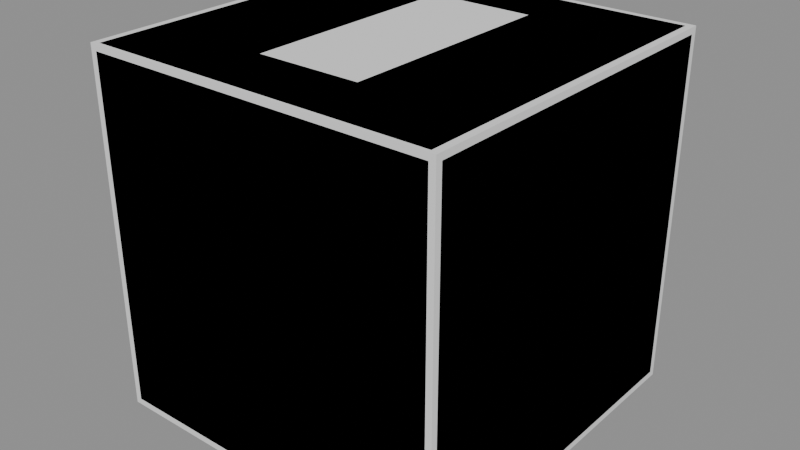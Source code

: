 # Source: provino.blend  (saved by Blender 5.2.44; exported with 4.5.12 LTS)
import bpy
from mathutils import Matrix  # noqa: F401  (used for matrix-valued properties, if any)

bpy.ops.wm.read_factory_settings(use_empty=True)
scene = bpy.context.scene
scene.name = 'Scene'

# ---- materials (node trees are filled in below, after node groups)
mat_provino_alta = bpy.data.materials.new('PROVINO_ALTA')

# ---- node groups
ng_smooth_by_angle = bpy.data.node_groups.new('Smooth by Angle', 'GeometryNodeTree')
_s = ng_smooth_by_angle.interface.new_socket(name='Mesh', in_out='OUTPUT', socket_type='NodeSocketGeometry')
_s = ng_smooth_by_angle.interface.new_socket(name='Mesh', in_out='INPUT', socket_type='NodeSocketGeometry')
_s = ng_smooth_by_angle.interface.new_socket(name='Angle', in_out='INPUT', socket_type='NodeSocketFloat')
_s.subtype = 'ANGLE'
_s.default_value = 0.5236
_s.min_value = 0.0
_s.max_value = 3.142
_s.description = 'Maximum face angle for smooth edges'
_s = ng_smooth_by_angle.interface.new_socket(name='Ignore Sharpness', in_out='INPUT', socket_type='NodeSocketBool')
_s.force_non_field = True
ng_smooth_by_angle.is_modifier = True
_N = ng_smooth_by_angle.nodes; _L = ng_smooth_by_angle.links
n0 = _N.new('GeometryNodeSetShadeSmooth'); n0.name = 'Set Shade Smooth'; n0.location = (120, -80)
n0.domain = 'EDGE'
n1 = _N.new('GeometryNodeSetShadeSmooth'); n1.name = 'Set Shade Smooth.001'; n1.location = (300, -80)
n2 = _N.new('NodeGroupOutput'); n2.name = 'Group Output'; n2.location = (480, -80)
n3 = _N.new('GeometryNodeInputMeshEdgeAngle'); n3.name = 'Edge Angle'; n3.location = (-440, -240)
n4 = _N.new('NodeGroupInput'); n4.name = 'Group Input'; n4.location = (-80, -80)
n5 = _N.new('GeometryNodeInputEdgeSmooth'); n5.name = 'Is Edge Smooth'; n5.location = (-260, -120)
n6 = _N.new('GeometryNodeInputShadeSmooth'); n6.name = 'Is Shade Smooth'; n6.location = (-440, -397)
n7 = _N.new('FunctionNodeCompare'); n7.name = 'Compare'; n7.location = (-260, -260)
n7.operation = 'LESS_EQUAL'
n8 = _N.new('FunctionNodeBooleanMath'); n8.name = 'Boolean Math.001'; n8.location = (-80, -260)
n9 = _N.new('NodeGroupInput'); n9.name = 'Group Input.001'; n9.location = (-440, -329)
n10 = _N.new('NodeGroupInput'); n10.name = 'Group Input.002'; n10.location = (-259, -189)
n11 = _N.new('FunctionNodeBooleanMath'); n11.name = 'Boolean Math'; n11.location = (-80, -149)
n11.operation = 'OR'
n12 = _N.new('FunctionNodeBooleanMath'); n12.name = 'Boolean Math.002'; n12.location = (-260, -380)
n12.operation = 'OR'
n13 = _N.new('NodeGroupInput'); n13.name = 'Group Input.003'; n13.location = (-440, -460)
_L.new(n3.outputs[0], n7.inputs[0])
_L.new(n1.outputs[0], n2.inputs[0])
_L.new(n9.outputs[1], n7.inputs[1])
_L.new(n7.outputs[0], n8.inputs[0])
_L.new(n4.outputs[0], n0.inputs[0])
_L.new(n0.outputs[0], n1.inputs[0])
_L.new(n8.outputs[0], n0.inputs[2])
_L.new(n10.outputs[2], n11.inputs[1])
_L.new(n5.outputs[0], n11.inputs[0])
_L.new(n11.outputs[0], n0.inputs[1])
_L.new(n13.outputs[2], n12.inputs[1])
_L.new(n6.outputs[0], n12.inputs[0])
_L.new(n12.outputs[0], n8.inputs[1])
n2.is_active_output = True

# ---- material node trees
mat_provino_alta.use_nodes = True; mat_provino_alta.node_tree.nodes.clear()
_N = mat_provino_alta.node_tree.nodes; _L = mat_provino_alta.node_tree.links
n0 = _N.new('ShaderNodeBsdfPrincipled'); n0.name = 'Principled BSDF'; n0.location = (-200, 100)
n0.inputs[0].default_value = (0.55, 0.57, 0.6, 1.0)
n0.inputs[1].default_value = 0.85
n0.inputs[10].default_value = 0.005
n1 = _N.new('ShaderNodeOutputMaterial'); n1.name = 'Material Output'; n1.location = (200, 100)
n2 = _N.new('ShaderNodeTexNoise'); n2.name = 'Noise Texture'; n2.location = (0, 0)
n2.width = 160
n2.inputs[2].default_value = 6.0
n3 = _N.new('ShaderNodeMapRange'); n3.name = 'Map Range'; n3.location = (0, 0)
n3.inputs[1].default_value = 0.3
n3.inputs[2].default_value = 0.7
n3.inputs[3].default_value = 0.15
n3.inputs[4].default_value = 0.55
_L.new(n0.outputs[0], n1.inputs[0])
_L.new(n2.outputs[0], n3.inputs[0])
_L.new(n3.outputs[0], n0.inputs[2])
n1.is_active_output = True

# ---- meshes
me_bassa = bpy.data.meshes.new('BASSA')
me_bassa.from_pydata([(-1.0, -1.0, -1.0), (-1.0, -1.0, 1.0), (-1.0, 1.0, -1.0), (-1.0, 1.0, 1.0), (1.0, -1.0, -1.0), (1.0, -1.0, 1.0), (1.0, 1.0, -1.0), (1.0, 1.0, 1.0)], [], [(0, 1, 3, 2), (2, 3, 7, 6), (6, 7, 5, 4), (4, 5, 1, 0), (2, 6, 4, 0), (7, 3, 1, 5)])
_uv = me_bassa.uv_layers.new(name='UVMap')
_uv.uv.foreach_set('vector', [0.02, 0.02, 0.02, 0.48, 0.3133, 0.48, 0.3133, 0.02, 0.3533, 0.02, 0.3533, 0.48, 0.6467, 0.48, 0.6467, 0.02, 0.98, 0.02, 0.98, 0.48, 0.6867, 0.48, 0.6867, 0.02, 0.3133, 0.52, 0.3133, 0.98, 0.02, 0.98, 0.02, 0.52, 0.3533, 0.98, 0.6467, 0.98, 0.6467, 0.52, 0.3533, 0.52, 0.98, 0.98, 0.6867, 0.98, 0.6867, 0.52, 0.98, 0.52])
me_bassa.update()
me_alta = bpy.data.meshes.new('ALTA')
me_alta.from_pydata([(-0.965, -0.965, -1.0), (-0.965, -1.0, -0.965), (-1.0, -0.965, -0.965), (-0.965, -0.9825, -0.9953), (-0.9825, -0.965, -0.9953), (-0.9817, -0.9817, -0.9908), (-0.9825, -0.9953, -0.965), (-0.965, -0.9953, -0.9825), (-0.9817, -0.9908, -0.9817), (-0.9953, -0.965, -0.9825), (-0.9953, -0.9825, -0.965), (-0.9908, -0.9817, -0.9817), (-0.215, -0.6, 0.955), (-0.215, -0.565, 0.92), (-0.25, -0.565, 0.955), (-0.215, -0.5953, 0.9375), (-0.2325, -0.5953, 0.955), (-0.2317, -0.5908, 0.9383), (-0.2325, -0.565, 0.9247), (-0.215, -0.5825, 0.9247), (-0.2317, -0.5817, 0.9292), (-0.2453, -0.5825, 0.955), (-0.2453, -0.565, 0.9375), (-0.2408, -0.5817, 0.9383), (-0.965, -1.0, 0.965), (-0.9611, -0.9793, 1.0), (-1.0, -0.965, 0.965), (-0.9634, -0.9968, 0.9824), (-0.9822, -0.9948, 0.965), (-0.9808, -0.9927, 0.9818), (-0.9803, -0.9744, 0.9948), (-0.962, -0.9892, 0.995), (-0.9803, -0.9862, 0.991), (-0.9948, -0.9822, 0.965), (-0.9943, -0.9693, 0.9821), (-0.9904, -0.9841, 0.9816), (-0.965, 0.965, -1.0), (-1.0, 0.965, -0.965), (-0.965, 1.0, -0.965), (-0.9825, 0.965, -0.9953), (-0.965, 0.9825, -0.9953), (-0.9817, 0.9817, -0.9908), (-0.9953, 0.9825, -0.965), (-0.9953, 0.965, -0.9825), (-0.9908, 0.9817, -0.9817), (-0.965, 0.9953, -0.9825), (-0.9825, 0.9953, -0.965), (-0.9817, 0.9908, -0.9817), (-0.215, 0.565, 0.92), (-0.215, 0.6, 0.955), (-0.25, 0.565, 0.955), (-0.215, 0.5825, 0.9247), (-0.2325, 0.565, 0.9247), (-0.2317, 0.5817, 0.9292), (-0.2325, 0.5953, 0.955), (-0.215, 0.5953, 0.9375), (-0.2317, 0.5908, 0.9383), (-0.2453, 0.565, 0.9375), (-0.2453, 0.5825, 0.955), (-0.2408, 0.5817, 0.9383), (-0.9613, 0.965, 1.0), (-0.965, 1.0, 0.965), (-1.0, 0.965, 0.965), (-0.9625, 0.9825, 0.9953), (-0.9799, 0.965, 0.9953), (-0.9803, 0.9817, 0.9908), (-0.9832, 0.9953, 0.965), (-0.9638, 0.9953, 0.9825), (-0.9812, 0.9908, 0.9817), (-0.9941, 0.965, 0.9825), (-0.996, 0.9825, 0.965), (-0.9903, 0.9817, 0.9817), (0.965, -0.965, -1.0), (1.0, -0.965, -0.965), (0.965, -1.0, -0.965), (0.9825, -0.965, -0.9953), (0.965, -0.9825, -0.9953), (0.9817, -0.9817, -0.9908), (0.9953, -0.9825, -0.965), (0.9953, -0.965, -0.9825), (0.9908, -0.9817, -0.9817), (0.965, -0.9953, -0.9825), (0.9825, -0.9953, -0.965), (0.9817, -0.9908, -0.9817), (0.215, -0.565, 0.92), (0.215, -0.6, 0.955), (0.25, -0.565, 0.955), (0.215, -0.5825, 0.9247), (0.2325, -0.565, 0.9247), (0.2317, -0.5817, 0.9292), (0.2325, -0.5953, 0.955), (0.215, -0.5953, 0.9375), (0.2317, -0.5908, 0.9383), (0.2453, -0.565, 0.9375), (0.2453, -0.5825, 0.955), (0.2408, -0.5817, 0.9383), (0.9611, -0.9793, 1.0), (0.965, -1.0, 0.965), (1.0, -0.965, 0.965), (0.962, -0.9892, 0.995), (0.9803, -0.9744, 0.9948), (0.9803, -0.9862, 0.991), (0.9822, -0.9948, 0.965), (0.9634, -0.9968, 0.9824), (0.9808, -0.9927, 0.9818), (0.9943, -0.9693, 0.9821), (0.9948, -0.9822, 0.965), (0.9904, -0.9841, 0.9816), (0.965, 0.965, -1.0), (0.965, 1.0, -0.965), (1.0, 0.965, -0.965), (0.965, 0.9825, -0.9953), (0.9825, 0.965, -0.9953), (0.9817, 0.9817, -0.9908), (0.9825, 0.9953, -0.965), (0.965, 0.9953, -0.9825), (0.9817, 0.9908, -0.9817), (0.9953, 0.965, -0.9825), (0.9953, 0.9825, -0.965), (0.9908, 0.9817, -0.9817), (0.215, 0.565, 0.92), (0.25, 0.565, 0.955), (0.215, 0.6, 0.955), (0.2325, 0.565, 0.9247), (0.215, 0.5825, 0.9247), (0.2317, 0.5817, 0.9292), (0.2453, 0.5825, 0.955), (0.2453, 0.565, 0.9375), (0.2408, 0.5817, 0.9383), (0.215, 0.5953, 0.9375), (0.2325, 0.5953, 0.955), (0.2317, 0.5908, 0.9383), (0.9613, 0.965, 1.0), (1.0, 0.965, 0.965), (0.965, 1.0, 0.965), (0.9803, 0.965, 0.9948), (0.9625, 0.9822, 0.9948), (0.9804, 0.9816, 0.9909), (0.9948, 0.9822, 0.965), (0.9943, 0.965, 0.9821), (0.9905, 0.9816, 0.9816), (0.9638, 0.9948, 0.9822), (0.9822, 0.9948, 0.965), (0.981, 0.9909, 0.9816), (-0.25, 0.565, 0.965), (-0.215, 0.6, 0.965), (-0.2887, 0.635, 1.0), (-0.2448, 0.5822, 0.965), (-0.2556, 0.5859, 0.982), (-0.2504, 0.5937, 0.9815), (-0.2384, 0.6051, 0.9821), (-0.2322, 0.5948, 0.965), (-0.2448, 0.5999, 0.9816), (-0.2697, 0.6114, 0.9948), (-0.2653, 0.6179, 0.9949), (-0.2571, 0.6054, 0.991), (0.215, 0.6, 0.965), (0.25, 0.565, 0.965), (0.2887, 0.635, 1.0), (0.2322, 0.5948, 0.965), (0.2384, 0.6051, 0.9821), (0.2448, 0.5999, 0.9816), (0.2556, 0.5859, 0.982), (0.2448, 0.5822, 0.965), (0.2504, 0.5937, 0.9815), (0.2653, 0.6179, 0.9949), (0.2697, 0.6114, 0.9948), (0.2571, 0.6054, 0.991), (-0.25, -0.565, 0.965), (-0.2889, -0.6207, 1.0), (-0.215, -0.6, 0.965), (-0.2557, -0.5817, 0.9821), (-0.2448, -0.5822, 0.965), (-0.2509, -0.5912, 0.9815), (-0.272, -0.6108, 0.9951), (-0.2698, -0.6019, 0.9948), (-0.2596, -0.6005, 0.9911), (-0.2322, -0.5948, 0.965), (-0.245, -0.6031, 0.9823), (-0.2473, -0.5981, 0.9818), (0.25, -0.565, 0.965), (0.215, -0.6, 0.965), (0.2889, -0.6207, 1.0), (0.2448, -0.5822, 0.965), (0.2557, -0.5817, 0.9821), (0.2509, -0.5912, 0.9815), (0.245, -0.6031, 0.9823), (0.2322, -0.5948, 0.965), (0.2473, -0.5981, 0.9818), (0.2698, -0.6019, 0.9948), (0.272, -0.6108, 0.9951), (0.2596, -0.6005, 0.9911)], [], [(0, 3, 5, 4), (3, 7, 8, 5), (1, 6, 8, 7), (6, 10, 11, 8), (2, 9, 11, 10), (9, 4, 5, 11), (5, 8, 11), (12, 15, 17, 16), (15, 19, 20, 17), (13, 18, 20, 19), (18, 22, 23, 20), (14, 21, 23, 22), (21, 16, 17, 23), (17, 20, 23), (24, 27, 29, 28), (27, 31, 32, 29), (25, 30, 32, 31), (30, 34, 35, 32), (26, 33, 35, 34), (33, 28, 29, 35), (29, 32, 35), (36, 39, 41, 40), (39, 43, 44, 41), (37, 42, 44, 43), (42, 46, 47, 44), (38, 45, 47, 46), (45, 40, 41, 47), (41, 44, 47), (48, 51, 53, 52), (51, 55, 56, 53), (49, 54, 56, 55), (54, 58, 59, 56), (50, 57, 59, 58), (57, 52, 53, 59), (53, 56, 59), (60, 63, 65, 64), (63, 67, 68, 65), (61, 66, 68, 67), (66, 70, 71, 68), (62, 69, 71, 70), (69, 64, 65, 71), (65, 68, 71), (72, 75, 77, 76), (75, 79, 80, 77), (73, 78, 80, 79), (78, 82, 83, 80), (74, 81, 83, 82), (81, 76, 77, 83), (77, 80, 83), (84, 87, 89, 88), (87, 91, 92, 89), (85, 90, 92, 91), (90, 94, 95, 92), (86, 93, 95, 94), (93, 88, 89, 95), (89, 92, 95), (96, 99, 101, 100), (99, 103, 104, 101), (97, 102, 104, 103), (102, 106, 107, 104), (98, 105, 107, 106), (105, 100, 101, 107), (101, 104, 107), (108, 111, 113, 112), (111, 115, 116, 113), (109, 114, 116, 115), (114, 118, 119, 116), (110, 117, 119, 118), (117, 112, 113, 119), (113, 116, 119), (120, 123, 125, 124), (123, 127, 128, 125), (121, 126, 128, 127), (126, 130, 131, 128), (122, 129, 131, 130), (129, 124, 125, 131), (125, 128, 131), (132, 135, 137, 136), (135, 139, 140, 137), (133, 138, 140, 139), (138, 142, 143, 140), (134, 141, 143, 142), (141, 136, 137, 143), (137, 140, 143), (144, 147, 149, 148), (147, 151, 152, 149), (145, 150, 152, 151), (150, 154, 155, 152), (146, 153, 155, 154), (153, 148, 149, 155), (149, 152, 155), (156, 159, 161, 160), (159, 163, 164, 161), (157, 162, 164, 163), (162, 166, 167, 164), (158, 165, 167, 166), (165, 160, 161, 167), (161, 164, 167), (168, 171, 173, 172), (171, 175, 176, 173), (169, 174, 176, 175), (174, 178, 179, 176), (170, 177, 179, 178), (177, 172, 173, 179), (173, 176, 179), (180, 183, 185, 184), (183, 187, 188, 185), (181, 186, 188, 187), (186, 190, 191, 188), (182, 189, 191, 190), (189, 184, 185, 191), (185, 188, 191), (2, 37, 43, 9), (9, 43, 39, 4), (4, 39, 36, 0), (1, 24, 28, 6), (6, 28, 33, 10), (10, 33, 26, 2), (25, 60, 64, 30), (30, 64, 69, 34), (34, 69, 62, 26), (37, 62, 70, 42), (42, 70, 66, 46), (46, 66, 61, 38), (38, 109, 115, 45), (45, 115, 111, 40), (40, 111, 108, 36), (60, 132, 136, 63), (63, 136, 141, 67), (67, 141, 134, 61), (109, 134, 142, 114), (114, 142, 138, 118), (118, 138, 133, 110), (72, 108, 112, 75), (75, 112, 117, 79), (79, 117, 110, 73), (98, 133, 139, 105), (105, 139, 135, 100), (100, 135, 132, 96), (73, 98, 106, 78), (78, 106, 102, 82), (82, 102, 97, 74), (0, 72, 76, 3), (3, 76, 81, 7), (7, 81, 74, 1), (24, 97, 103, 27), (27, 103, 99, 31), (31, 99, 96, 25), (146, 169, 175, 153), (153, 175, 171, 148), (148, 171, 168, 144), (145, 156, 160, 150), (150, 160, 165, 154), (154, 165, 158, 146), (157, 180, 184, 162), (162, 184, 189, 166), (166, 189, 182, 158), (169, 182, 190, 174), (174, 190, 186, 178), (178, 186, 181, 170), (14, 168, 172, 21), (21, 172, 177, 16), (16, 177, 170, 12), (13, 48, 52, 18), (18, 52, 57, 22), (22, 57, 50, 14), (49, 145, 151, 54), (54, 151, 147, 58), (58, 147, 144, 50), (48, 120, 124, 51), (51, 124, 129, 55), (55, 129, 122, 49), (121, 157, 163, 126), (126, 163, 159, 130), (130, 159, 156, 122), (86, 121, 127, 93), (93, 127, 123, 88), (88, 123, 120, 84), (85, 181, 187, 90), (90, 187, 183, 94), (94, 183, 180, 86), (12, 85, 91, 15), (15, 91, 87, 19), (19, 87, 84, 13), (36, 108, 72, 0), (2, 26, 62, 37), (74, 97, 24, 1), (85, 12, 170, 181), (168, 14, 50, 144), (48, 13, 84, 120), (169, 25, 96, 182), (96, 132, 60, 25, 169, 146, 158, 182), (38, 61, 134, 109), (145, 49, 122, 156), (110, 133, 98, 73), (121, 86, 180, 157)])
me_alta.polygons.foreach_set('use_smooth', [True] * 196)
_uv = me_alta.uv_layers.new(name='UVMap')
_uv.uv.foreach_set('vector', [0.1294, 0.7456, 0.1294, 0.7478, 0.1273, 0.7477, 0.1272, 0.7456, 0.1294, 0.7478, 0.1294, 0.75, 0.1273, 0.75, 0.1273, 0.7477, 0.3794, 0.9956, 0.3794, 1.0, 0.375, 0.9977, 0.375, 0.9956, 0.3794, 0.0, 0.3794, 0.00219, 0.375, 0.002283, 0.375, 0.0, 0.3794, 0.004375, 0.375, 0.004375, 0.375, 0.002283, 0.3794, 0.00219, 0.125, 0.7456, 0.1272, 0.7456, 0.1273, 0.7477, 0.125, 0.7477, 0.1273, 0.7477, 0.1273, 0.75, 0.125, 0.7477, 0.3838, 0.9825, 0.375, 0.9825, 0.375, 0.9909, 0.3837, 1.0, 0.1425, 0.75, 0.1425, 0.7463, 0.1341, 0.7462, 0.1341, 0.75, 0.1425, 0.7427, 0.1338, 0.7427, 0.1341, 0.7462, 0.1425, 0.7463, 0.1338, 0.7427, 0.125, 0.7427, 0.125, 0.7462, 0.1341, 0.7462, 0.3837, 0.007292, 0.3838, 0.003651, 0.375, 0.003805, 0.375, 0.007292, 0.3838, 0.003651, 0.3837, 0.0, 0.375, 0.0, 0.375, 0.003805, 0.1341, 0.75, 0.1341, 0.7462, 0.125, 0.7462, 0.6206, 0.9956, 0.6228, 0.9954, 0.6227, 1.0, 0.6206, 1.0, 0.6228, 0.9954, 0.625, 0.9953, 0.625, 1.0, 0.6227, 1.0, 0.8701, 0.7474, 0.875, 0.7468, 0.875, 0.7483, 0.8703, 0.75, 0.625, 0.003196, 0.6228, 0.00384, 0.6227, 0.001987, 0.625, 0.00172, 0.6206, 0.004375, 0.6206, 0.002228, 0.6227, 0.001987, 0.6228, 0.00384, 0.6206, 0.002228, 0.6206, 0.0, 0.6227, 0.0, 0.6227, 0.001987, 0.6227, 0.0, 0.625, 0.00172, 0.6227, 0.001987, 0.1294, 0.5044, 0.1272, 0.5044, 0.1273, 0.5023, 0.1294, 0.5022, 0.1272, 0.5044, 0.125, 0.5044, 0.125, 0.5023, 0.1273, 0.5023, 0.3794, 0.2456, 0.3794, 0.2478, 0.375, 0.2477, 0.375, 0.2456, 0.3794, 0.2478, 0.3794, 0.2522, 0.375, 0.2523, 0.375, 0.2477, 0.3794, 0.2544, 0.375, 0.2544, 0.375, 0.2523, 0.3794, 0.2522, 0.1294, 0.5, 0.1294, 0.5022, 0.1273, 0.5023, 0.1273, 0.5, 0.1273, 0.5023, 0.125, 0.5023, 0.1273, 0.5, 0.1425, 0.5073, 0.1425, 0.5037, 0.1341, 0.5038, 0.1338, 0.5073, 0.1425, 0.5037, 0.1425, 0.5, 0.1341, 0.5, 0.1341, 0.5038, 0.3838, 0.2675, 0.3837, 0.2588, 0.375, 0.2591, 0.375, 0.2675, 0.3837, 0.2588, 0.3837, 0.2463, 0.375, 0.2462, 0.375, 0.2591, 0.3837, 0.2427, 0.375, 0.2427, 0.375, 0.2462, 0.3837, 0.2463, 0.125, 0.5073, 0.1338, 0.5073, 0.1341, 0.5038, 0.125, 0.5038, 0.1341, 0.5038, 0.1341, 0.5, 0.125, 0.5038, 0.8702, 0.5044, 0.8703, 0.5, 0.875, 0.5023, 0.875, 0.5044, 0.625, 0.2547, 0.6228, 0.2545, 0.6227, 0.2515, 0.625, 0.2485, 0.6206, 0.2544, 0.6206, 0.2521, 0.6227, 0.2515, 0.6228, 0.2545, 0.6206, 0.2521, 0.6206, 0.2478, 0.6227, 0.2477, 0.6227, 0.2515, 0.6206, 0.2456, 0.6228, 0.2456, 0.6227, 0.2477, 0.6206, 0.2478, 0.6228, 0.2456, 0.625, 0.2456, 0.625, 0.2485, 0.6227, 0.2477, 0.625, 0.2485, 0.6227, 0.2515, 0.6227, 0.2477, 0.3706, 0.7456, 0.3728, 0.7456, 0.3727, 0.7477, 0.3706, 0.7478, 0.3728, 0.7456, 0.3772, 0.7456, 0.3764, 0.7477, 0.3727, 0.7477, 0.3794, 0.7456, 0.3794, 0.7478, 0.3764, 0.7477, 0.3772, 0.7456, 0.3794, 0.7478, 0.3794, 0.7522, 0.3739, 0.7511, 0.3764, 0.7477, 0.3794, 0.7544, 0.3728, 0.7522, 0.3739, 0.7511, 0.3794, 0.7522, 0.3728, 0.7522, 0.3706, 0.7478, 0.3727, 0.7477, 0.3739, 0.7511, 0.3727, 0.7477, 0.3764, 0.7477, 0.3739, 0.7511, 0.3575, 0.7427, 0.3575, 0.7463, 0.3659, 0.7462, 0.3662, 0.7427, 0.3575, 0.7463, 0.3662, 0.7587, 0.3704, 0.7546, 0.3659, 0.7462, 0.3837, 0.7675, 0.3837, 0.7588, 0.3704, 0.7546, 0.3662, 0.7587, 0.3837, 0.7588, 0.3838, 0.7463, 0.3773, 0.7462, 0.3704, 0.7546, 0.3837, 0.7427, 0.3794, 0.7427, 0.3773, 0.7462, 0.3838, 0.7463, 0.3794, 0.7427, 0.3662, 0.7427, 0.3659, 0.7462, 0.3773, 0.7462, 0.3659, 0.7462, 0.3704, 0.7546, 0.3773, 0.7462, 0.6299, 0.7474, 0.6274, 0.7524, 0.6262, 0.7512, 0.6275, 0.7468, 0.6274, 0.7524, 0.6228, 0.7546, 0.6227, 0.7524, 0.6262, 0.7512, 0.6206, 0.7544, 0.6206, 0.7522, 0.6227, 0.7524, 0.6228, 0.7546, 0.6206, 0.7522, 0.6206, 0.7478, 0.6227, 0.7488, 0.6227, 0.7524, 0.6206, 0.7456, 0.6228, 0.7462, 0.6227, 0.7488, 0.6206, 0.7478, 0.6228, 0.7462, 0.6275, 0.7468, 0.6262, 0.7512, 0.6227, 0.7488, 0.6262, 0.7512, 0.6227, 0.7524, 0.6227, 0.7488, 0.3706, 0.5044, 0.3706, 0.5022, 0.3727, 0.5023, 0.3728, 0.5044, 0.3706, 0.5022, 0.3728, 0.4978, 0.3739, 0.4989, 0.3727, 0.5023, 0.3794, 0.4956, 0.3794, 0.4978, 0.3739, 0.4989, 0.3728, 0.4978, 0.3794, 0.4978, 0.3794, 0.5022, 0.3764, 0.5023, 0.3739, 0.4989, 0.3794, 0.5044, 0.3772, 0.5044, 0.3764, 0.5023, 0.3794, 0.5022, 0.3772, 0.5044, 0.3728, 0.5044, 0.3727, 0.5023, 0.3764, 0.5023, 0.3727, 0.5023, 0.3739, 0.4989, 0.3764, 0.5023, 0.3575, 0.5073, 0.3662, 0.5073, 0.3659, 0.5038, 0.3575, 0.5037, 0.3662, 0.5073, 0.3794, 0.5073, 0.3773, 0.5038, 0.3659, 0.5038, 0.3837, 0.5073, 0.3838, 0.5037, 0.3773, 0.5038, 0.3794, 0.5073, 0.3838, 0.5037, 0.3837, 0.4912, 0.3704, 0.4954, 0.3773, 0.5038, 0.3838, 0.4825, 0.3662, 0.4913, 0.3704, 0.4954, 0.3837, 0.4912, 0.3662, 0.4913, 0.3575, 0.5037, 0.3659, 0.5038, 0.3704, 0.4954, 0.3659, 0.5038, 0.3773, 0.5038, 0.3704, 0.4954, 0.6298, 0.5044, 0.6275, 0.5044, 0.6262, 0.4988, 0.6273, 0.4977, 0.6275, 0.5044, 0.6228, 0.5044, 0.6227, 0.5014, 0.6262, 0.4988, 0.6206, 0.5044, 0.6206, 0.5022, 0.6227, 0.5014, 0.6228, 0.5044, 0.6206, 0.5022, 0.6206, 0.4978, 0.6227, 0.4976, 0.6227, 0.5014, 0.6206, 0.4956, 0.6228, 0.4955, 0.6227, 0.4976, 0.6206, 0.4978, 0.6228, 0.4955, 0.6273, 0.4977, 0.6262, 0.4988, 0.6227, 0.4976, 0.6262, 0.4988, 0.6227, 0.5014, 0.6227, 0.4976, 0.3862, 0.2427, 0.3862, 0.2463, 0.395, 0.2487, 0.395, 0.2471, 0.3862, 0.2463, 0.3862, 0.2589, 0.395, 0.2526, 0.395, 0.2487, 0.3862, 0.2675, 0.395, 0.2558, 0.395, 0.2526, 0.3862, 0.2589, 0.7798, 0.55, 0.7832, 0.5478, 0.7821, 0.5493, 0.7806, 0.55, 0.7861, 0.5456, 0.7837, 0.5486, 0.7821, 0.5493, 0.7832, 0.5478, 0.7837, 0.5486, 0.7813, 0.5518, 0.7813, 0.5508, 0.7821, 0.5493, 0.7813, 0.5508, 0.7806, 0.55, 0.7821, 0.5493, 0.3863, 0.4825, 0.3863, 0.4911, 0.395, 0.4974, 0.395, 0.4942, 0.3863, 0.4911, 0.3863, 0.5037, 0.395, 0.5013, 0.395, 0.4974, 0.3862, 0.5073, 0.395, 0.5029, 0.395, 0.5013, 0.3863, 0.5037, 0.7188, 0.5518, 0.7163, 0.5486, 0.7179, 0.5493, 0.7188, 0.5508, 0.7139, 0.5456, 0.7168, 0.5478, 0.7179, 0.5493, 0.7163, 0.5486, 0.7168, 0.5478, 0.7202, 0.55, 0.7194, 0.55, 0.7179, 0.5493, 0.7194, 0.55, 0.7188, 0.5508, 0.7179, 0.5493, 0.3862, 0.007292, 0.395, 0.003822, 0.395, 0.00183, 0.3863, 0.003713, 0.7812, 0.6977, 0.7837, 0.7002, 0.7825, 0.7001, 0.7813, 0.6989, 0.7861, 0.7026, 0.784, 0.7013, 0.7825, 0.7001, 0.7837, 0.7002, 0.784, 0.7013, 0.7806, 0.7, 0.7809, 0.7, 0.7825, 0.7001, 0.3863, 0.9825, 0.3862, 1.0, 0.395, 0.9986, 0.395, 0.9975, 0.3862, 0.0, 0.3863, 0.003713, 0.395, 0.00183, 0.395, 0.0, 0.7813, 0.6989, 0.7825, 0.7001, 0.7809, 0.7, 0.3862, 0.7427, 0.3862, 0.7463, 0.3904, 0.7482, 0.395, 0.7462, 0.3862, 0.7463, 0.3863, 0.7589, 0.3904, 0.7514, 0.3904, 0.7482, 0.3862, 0.7675, 0.395, 0.7525, 0.3904, 0.7514, 0.3863, 0.7589, 0.7194, 0.7, 0.716, 0.7013, 0.7175, 0.7001, 0.7191, 0.6998, 0.7139, 0.7026, 0.7163, 0.7002, 0.7175, 0.7001, 0.716, 0.7013, 0.7163, 0.7002, 0.7188, 0.6977, 0.7186, 0.6989, 0.7175, 0.7001, 0.7186, 0.6989, 0.7191, 0.6998, 0.7175, 0.7001, 0.3794, 0.004375, 0.3794, 0.2456, 0.375, 0.2456, 0.375, 0.004375, 0.125, 0.7456, 0.125, 0.5044, 0.1272, 0.5044, 0.1272, 0.7456, 0.1272, 0.7456, 0.1272, 0.5044, 0.1294, 0.5044, 0.1294, 0.7456, 0.3794, 0.9956, 0.6206, 0.9956, 0.6206, 1.0, 0.3794, 1.0, 0.3794, 0.0, 0.6206, 0.0, 0.6206, 0.002228, 0.3794, 0.00219, 0.3794, 0.00219, 0.6206, 0.002228, 0.6206, 0.004375, 0.3794, 0.004375, 0.8701, 0.7474, 0.8702, 0.5044, 0.875, 0.5044, 0.875, 0.7468, 0.625, 0.003196, 0.625, 0.2456, 0.6228, 0.2456, 0.6228, 0.00384, 0.6228, 0.00384, 0.6228, 0.2456, 0.6206, 0.2456, 0.6206, 0.004375, 0.3794, 0.2456, 0.6206, 0.2456, 0.6206, 0.2478, 0.3794, 0.2478, 0.3794, 0.2478, 0.6206, 0.2478, 0.6206, 0.2521, 0.3794, 0.2522, 0.3794, 0.2522, 0.6206, 0.2521, 0.6206, 0.2544, 0.3794, 0.2544, 0.3794, 0.2544, 0.3794, 0.4956, 0.3728, 0.4978, 0.375, 0.2544, 0.1294, 0.5, 0.3728, 0.4978, 0.3706, 0.5022, 0.1294, 0.5022, 0.1294, 0.5022, 0.3706, 0.5022, 0.3706, 0.5044, 0.1294, 0.5044, 0.8702, 0.5044, 0.6298, 0.5044, 0.6273, 0.4977, 0.8703, 0.5, 0.625, 0.2547, 0.6273, 0.4977, 0.6228, 0.4955, 0.6228, 0.2545, 0.6228, 0.2545, 0.6228, 0.4955, 0.6206, 0.4956, 0.6206, 0.2544, 0.3794, 0.4956, 0.6206, 0.4956, 0.6206, 0.4978, 0.3794, 0.4978, 0.3794, 0.4978, 0.6206, 0.4978, 0.6206, 0.5022, 0.3794, 0.5022, 0.3794, 0.5022, 0.6206, 0.5022, 0.6206, 0.5044, 0.3794, 0.5044, 0.3706, 0.7456, 0.3706, 0.5044, 0.3728, 0.5044, 0.3728, 0.7456, 0.3728, 0.7456, 0.3728, 0.5044, 0.3772, 0.5044, 0.3772, 0.7456, 0.3772, 0.7456, 0.3772, 0.5044, 0.3794, 0.5044, 0.3794, 0.7456, 0.6206, 0.7456, 0.6206, 0.5044, 0.6228, 0.5044, 0.6228, 0.7462, 0.6228, 0.7462, 0.6228, 0.5044, 0.6275, 0.5044, 0.6275, 0.7468, 0.6275, 0.7468, 0.6275, 0.5044, 0.6298, 0.5044, 0.6299, 0.7474, 0.3794, 0.7456, 0.6206, 0.7456, 0.6206, 0.7478, 0.3794, 0.7478, 0.3794, 0.7478, 0.6206, 0.7478, 0.6206, 0.7522, 0.3794, 0.7522, 0.3794, 0.7522, 0.6206, 0.7522, 0.6206, 0.7544, 0.3794, 0.7544, 0.1294, 0.7456, 0.3706, 0.7456, 0.3706, 0.7478, 0.1294, 0.7478, 0.1294, 0.7478, 0.3706, 0.7478, 0.3728, 0.7522, 0.1294, 0.75, 0.375, 0.9956, 0.3728, 0.7522, 0.3794, 0.7544, 0.3794, 0.9956, 0.6206, 0.9956, 0.6206, 0.7544, 0.6228, 0.7546, 0.6228, 0.9954, 0.6228, 0.9954, 0.6228, 0.7546, 0.6274, 0.7524, 0.625, 0.9953, 0.8703, 0.75, 0.6274, 0.7524, 0.6299, 0.7474, 0.8701, 0.7474, 0.7861, 0.5456, 0.7861, 0.7026, 0.7837, 0.7002, 0.7837, 0.5486, 0.7837, 0.5486, 0.7837, 0.7002, 0.7812, 0.6977, 0.7813, 0.5518, 0.395, 0.2471, 0.395, 0.003822, 0.3862, 0.007292, 0.3862, 0.2427, 0.3862, 0.2675, 0.3863, 0.4825, 0.395, 0.4942, 0.395, 0.2558, 0.7798, 0.55, 0.7202, 0.55, 0.7168, 0.5478, 0.7832, 0.5478, 0.7832, 0.5478, 0.7168, 0.5478, 0.7139, 0.5456, 0.7861, 0.5456, 0.3862, 0.5073, 0.3862, 0.7427, 0.395, 0.7462, 0.395, 0.5029, 0.7188, 0.5518, 0.7188, 0.6977, 0.7163, 0.7002, 0.7163, 0.5486, 0.7163, 0.5486, 0.7163, 0.7002, 0.7139, 0.7026, 0.7139, 0.5456, 0.7861, 0.7026, 0.7139, 0.7026, 0.716, 0.7013, 0.784, 0.7013, 0.784, 0.7013, 0.716, 0.7013, 0.7194, 0.7, 0.7806, 0.7, 0.395, 0.9975, 0.395, 0.7525, 0.3862, 0.7675, 0.3863, 0.9825, 0.3837, 0.007292, 0.3862, 0.007292, 0.3863, 0.003713, 0.3838, 0.003651, 0.3838, 0.003651, 0.3863, 0.003713, 0.3862, 0.0, 0.3837, 0.0, 0.3837, 1.0, 0.3862, 1.0, 0.3863, 0.9825, 0.3838, 0.9825, 0.1425, 0.7427, 0.1425, 0.5073, 0.1338, 0.5073, 0.1338, 0.7427, 0.1338, 0.7427, 0.1338, 0.5073, 0.125, 0.5073, 0.125, 0.7427, 0.375, 0.007292, 0.375, 0.2427, 0.3837, 0.2427, 0.3837, 0.007292, 0.3838, 0.2675, 0.3862, 0.2675, 0.3862, 0.2589, 0.3837, 0.2588, 0.3837, 0.2588, 0.3862, 0.2589, 0.3862, 0.2463, 0.3837, 0.2463, 0.3837, 0.2463, 0.3862, 0.2463, 0.3862, 0.2427, 0.3837, 0.2427, 0.1425, 0.5073, 0.3575, 0.5073, 0.3575, 0.5037, 0.1425, 0.5037, 0.1425, 0.5037, 0.3575, 0.5037, 0.3662, 0.4913, 0.1425, 0.5, 0.375, 0.2675, 0.3662, 0.4913, 0.3838, 0.4825, 0.3838, 0.2675, 0.3837, 0.5073, 0.3862, 0.5073, 0.3863, 0.5037, 0.3838, 0.5037, 0.3838, 0.5037, 0.3863, 0.5037, 0.3863, 0.4911, 0.3837, 0.4912, 0.3837, 0.4912, 0.3863, 0.4911, 0.3863, 0.4825, 0.3838, 0.4825, 0.3837, 0.7427, 0.3837, 0.5073, 0.3794, 0.5073, 0.3794, 0.7427, 0.3794, 0.7427, 0.3794, 0.5073, 0.3662, 0.5073, 0.3662, 0.7427, 0.3662, 0.7427, 0.3662, 0.5073, 0.3575, 0.5073, 0.3575, 0.7427, 0.3837, 0.7675, 0.3862, 0.7675, 0.3863, 0.7589, 0.3837, 0.7588, 0.3837, 0.7588, 0.3863, 0.7589, 0.3862, 0.7463, 0.3838, 0.7463, 0.3838, 0.7463, 0.3862, 0.7463, 0.3862, 0.7427, 0.3837, 0.7427, 0.3838, 0.9825, 0.3837, 0.7675, 0.3662, 0.7587, 0.375, 0.9825, 0.1425, 0.75, 0.3662, 0.7587, 0.3575, 0.7463, 0.1425, 0.7463, 0.1425, 0.7463, 0.3575, 0.7463, 0.3575, 0.7427, 0.1425, 0.7427, 0.1294, 0.5044, 0.3706, 0.5044, 0.3706, 0.7456, 0.1294, 0.7456, 0.3794, 0.004375, 0.6206, 0.004375, 0.6206, 0.2456, 0.3794, 0.2456, 0.3794, 0.7544, 0.6206, 0.7544, 0.6206, 0.9956, 0.3794, 0.9956, 0.3837, 0.7675, 0.3838, 0.9825, 0.3863, 0.9825, 0.3862, 0.7675, 0.3862, 0.007292, 0.3837, 0.007292, 0.3837, 0.2427, 0.3862, 0.2427, 0.1425, 0.5073, 0.1425, 0.7427, 0.3575, 0.7427, 0.3575, 0.5073, 0.7861, 0.7026, 0.8701, 0.7474, 0.6299, 0.7474, 0.7139, 0.7026, 0.6299, 0.7474, 0.6298, 0.5044, 0.8702, 0.5044, 0.8701, 0.7474, 0.7861, 0.7026, 0.7861, 0.5456, 0.7139, 0.5456, 0.7139, 0.7026, 0.3794, 0.2544, 0.6206, 0.2544, 0.6206, 0.4956, 0.3794, 0.4956, 0.3862, 0.2675, 0.3838, 0.2675, 0.3838, 0.4825, 0.3863, 0.4825, 0.3794, 0.5044, 0.6206, 0.5044, 0.6206, 0.7456, 0.3794, 0.7456, 0.3837, 0.5073, 0.3837, 0.7427, 0.3862, 0.7427, 0.3862, 0.5073])
me_alta.materials.append(mat_provino_alta)
me_alta.update()

# ---- objects
ob_bassa = bpy.data.objects.new('BASSA', me_bassa)
ob_alta = bpy.data.objects.new('ALTA', me_alta)

# ---- transforms, parenting, visibility, modifiers, constraints
ob_bassa.location = (0.0, 0.0, 0.0)
ob_alta.location = (0.0, 0.0, 0.0)
_m = ob_alta.modifiers.new('Smooth by Angle', 'NODES')
_m.node_group = ng_smooth_by_angle
_gi = [s.identifier for s in ng_smooth_by_angle.interface.items_tree if s.item_type == 'SOCKET' and s.in_out == 'INPUT']
_m[_gi[1]] = 0.6981  # 'Angle'
_m.use_pin_to_last = True
_m.show_group_selector = False

# ---- collection membership
scene.collection.objects.link(ob_bassa)
scene.collection.objects.link(ob_alta)

# ---- scene / render settings (as saved in the file)
scene.frame_start = 1; scene.frame_end = 250; scene.frame_set(1)
scene.render.engine = 'BLENDER_EEVEE_NEXT'
scene.render.bake_bias = 0.0
scene.render.bake_samples = 0
scene.render.compositor_device = 'GPU'
scene.eevee.use_volume_custom_range = False
scene.eevee.fast_gi_thickness_near = 0.1
scene.eevee.fast_gi_thickness_far = 0.0
scene.eevee.ray_tracing_options.screen_trace_thickness = 0.1
bpy.context.view_layer.update()

# ---- added for rendering (the .blend has no active camera and no usable light): camera, sun + grey world if the file has none
cam_auto = bpy.data.cameras.new('AutoCamera')
cam_auto.lens = 50.0
cam_auto.sensor_width = 36.0
cam_auto.clip_end = 1000.0
ob_auto_camera = bpy.data.objects.new('AutoCamera', cam_auto)
scene.collection.objects.link(ob_auto_camera)
ob_auto_camera.location = (3.20507, -3.84609, 2.56406)
ob_auto_camera.rotation_euler = (1.09748, -7.21219e-08, 0.694738)
scene.camera = ob_auto_camera
light_auto_sun = bpy.data.lights.new('AutoSun', 'SUN')
light_auto_sun.energy = 3.0
light_auto_sun.angle = 0.0523599
ob_auto_sun = bpy.data.objects.new('AutoSun', light_auto_sun)
scene.collection.objects.link(ob_auto_sun)
ob_auto_sun.rotation_euler = (0.872665, 0.174533, 0.523599)
if scene.world is None:
    world_auto = bpy.data.worlds.new('AutoWorld')
    world_auto.color = (0.3, 0.3, 0.3)
    scene.world = world_auto
bpy.context.view_layer.update()

